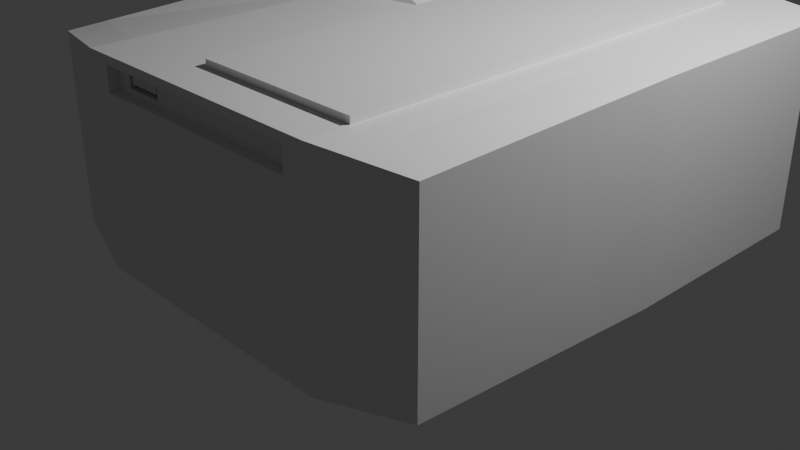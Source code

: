 # Source: projector.blend  (saved by Blender 4.0.36; exported with 4.5.12 LTS)
import bpy
from mathutils import Matrix  # noqa: F401  (used for matrix-valued properties, if any)

bpy.ops.wm.read_factory_settings(use_empty=True)
scene = bpy.context.scene
scene.name = 'Scene'

# ---- collections
col_collection = bpy.data.collections.new('Collection'); scene.collection.children.link(col_collection)

# ---- materials (node trees are filled in below, after node groups)
mat_material = bpy.data.materials.new('Material')
mat_material.alpha_threshold = 0.0
mat_material.use_transparent_shadow = False
mat_material.roughness = 0.5
mat_material.line_color = (0.0, 0.0, 0.0, 1.0)
mat_lens = bpy.data.materials.new('Lens')
mat_lens.use_transparent_shadow = False

# ---- material node trees
mat_material.use_nodes = True; mat_material.node_tree.nodes.clear()
_N = mat_material.node_tree.nodes; _L = mat_material.node_tree.links
n0 = _N.new('ShaderNodeOutputMaterial'); n0.name = 'Material Output'; n0.location = (300, 300)
n1 = _N.new('ShaderNodeBsdfPrincipled'); n1.name = 'Principled BSDF'; n1.location = (10, 300)
n1.inputs[3].default_value = 1.45
_L.new(n1.outputs[0], n0.inputs[0])
n0.is_active_output = True
mat_lens.use_nodes = True; mat_lens.node_tree.nodes.clear()
_N = mat_lens.node_tree.nodes; _L = mat_lens.node_tree.links
n0 = _N.new('ShaderNodeBsdfPrincipled'); n0.name = 'Principled BSDF'; n0.location = (10, 300)
n0.inputs[0].default_value = (0.01134, 0.01835, 0.04642, 1.0)
n0.inputs[3].default_value = 3.55
n1 = _N.new('ShaderNodeOutputMaterial'); n1.name = 'Material Output'; n1.location = (300, 300)
_L.new(n0.outputs[0], n1.inputs[0])
n1.is_active_output = True

# ---- world
world_world = bpy.data.worlds.new('World'); scene.world = world_world
world_world.use_nodes = True; world_world.node_tree.nodes.clear()
_N = world_world.node_tree.nodes; _L = world_world.node_tree.links
n0 = _N.new('ShaderNodeOutputWorld'); n0.name = 'World Output'; n0.location = (300, 300)
n1 = _N.new('ShaderNodeBackground'); n1.name = 'Background'; n1.location = (10, 300)
n1.inputs[0].default_value = (0.05088, 0.05088, 0.05088, 1.0)
_L.new(n1.outputs[0], n0.inputs[0])
n0.is_active_output = True
world_world.color = (0.05088, 0.05088, 0.05088)
world_world.use_sun_shadow = False
world_world.sun_shadow_jitter_overblur = 0.0

# ---- cameras
cam_camera = bpy.data.cameras.new('Camera')
cam_camera.clip_end = 100.0
cam_camera.ortho_scale = 7.314

# ---- lights
light_light = bpy.data.lights.new('Light', 'POINT')
light_light.transmission_factor = 0.0
light_light.use_soft_falloff = False
light_light.energy = 1000.0
light_light.shadow_soft_size = 0.1
light_light.shadow_maximum_resolution = 0.006
light_light.use_absolute_resolution = True

# ---- meshes
me_cube = bpy.data.meshes.new('Cube')
me_cube.from_pydata([(0.9127, 0.9127, 0.999), (0.9127, 0.9127, -0.999), (0.9705, -0.9127, 0.9127), (0.9705, -0.9127, -0.9127), (-0.9127, 0.9127, 0.9127), (-0.9127, 0.9127, -0.9127), (-0.9705, -0.9127, 0.9127), (-0.9705, -0.9127, -0.9127), (-1.0, 0.7964, -1.0), (-1.0, 0.5363, -1.0), (-1.0, 0.2762, -1.0), (-1.0, 0.01613, -1.0), (0.6, 1.0, -1.0), (0.2, 1.0, -1.0), (-0.2, 1.0, -1.0), (-0.6, 1.0, -1.0), (0.9127, 0.9127, 0.5994), (0.9127, 0.9127, 0.1998), (0.9127, 0.9127, -0.1998), (0.9127, 0.9127, -0.5994), (-0.9705, -0.9127, -0.5476), (-0.9705, -0.9127, -0.1825), (-0.9705, -0.9127, 0.1825), (-0.9705, -0.9127, 0.5476), (0.9705, -0.9127, 0.5476), (0.9705, -0.9127, 0.1825), (0.9705, -0.9127, -0.1825), (0.9705, -0.9127, -0.5476), (-0.9127, 0.9127, 0.5476), (-0.9127, 0.9127, 0.1825), (-0.9127, 0.9127, -0.1825), (-0.9127, 0.9127, -0.5476), (0.4997, -1.0, 0.9192), (0.1798, -1.0, 0.9192), (-0.1798, -1.0, 0.9192), (-0.4997, -1.0, 0.9192), (1.0, 0.7964, 1.0), (1.0, 0.5363, 1.0), (1.0, 0.2762, 1.0), (1.0, 0.01613, 1.0), (-0.6, -1.0, -1.0), (-0.2, -1.0, -1.0), (0.2, -1.0, -1.0), (0.6, -1.0, -1.0), (-1.0, 0.06413, 1.0), (-1.0, 0.7484, 1.0), (-0.6, 1.0, 1.0), (-0.2, 1.0, 1.0), (0.2, 1.0, 1.0), (0.6, 1.0, 1.0), (1.0, 0.01613, -1.0), (1.0, 0.2762, -1.0), (1.0, 0.5363, -1.0), (1.0, 0.7964, -1.0), (-0.6, 1.0, -0.6), (-0.2, 1.0, -0.6), (0.2, 1.0, -0.6), (0.6, 1.0, -0.6), (-0.6, 1.0, -0.2), (-0.2, 1.0, -0.2), (0.2, 1.0, -0.2), (0.6, 1.0, -0.2), (-0.6, 1.0, 0.2), (-0.2, 1.0, 0.2), (0.2, 1.0, 0.2), (0.6, 1.0, 0.2), (-0.6, 1.0, 0.6), (-0.2, 1.0, 0.6), (0.2, 1.0, 0.6), (0.6, 1.0, 0.6), (1.0, 0.7964, -0.6), (1.0, 0.5363, -0.6), (1.0, 0.2762, -0.6), (1.0, 0.01613, -0.6), (1.0, 0.7964, -0.2), (1.0, 0.5363, -0.2), (1.0, 0.2762, -0.2), (1.0, 0.01613, -0.2), (1.0, 0.7964, 0.2), (1.0, 0.5363, 0.2), (1.0, 0.2762, 0.2), (1.0, 0.01613, 0.2), (1.0, 0.7964, 0.6), (1.0, 0.5363, 0.6), (1.0, 0.2762, 0.6), (1.0, 0.01613, 0.6), (-0.6, 0.7964, -1.0), (-0.6, 0.5363, -1.0), (-0.6, 0.2762, -1.0), (-0.6, 0.01613, -1.0), (-0.2, 0.7964, -1.0), (-0.2, 0.5363, -1.0), (-0.2, 0.2762, -1.0), (-0.2, 0.01613, -1.0), (0.2, 0.7964, -1.0), (0.2, 0.5363, -1.0), (0.2, 0.2762, -1.0), (0.2, 0.01613, -1.0), (0.6, 0.7964, -1.0), (0.6, 0.5363, -1.0), (0.6, 0.2762, -1.0), (0.6, 0.01613, -1.0), (0.6, -1.0, -0.6), (0.2, -1.0, -0.6), (-0.2, -1.0, -0.6), (-0.6, -1.0, -0.6), (0.6, -1.0, -0.2), (0.2, -1.0, -0.2), (-0.2, -1.0, -0.2), (-0.6, -1.0, -0.2), (0.6, -1.0, 0.2), (0.2, -1.0, 0.2), (-0.2, -1.0, 0.2), (-0.6, -1.0, 0.2), (0.4997, -1.0, 0.6808), (0.1798, -1.0, 0.6808), (-0.1798, -1.0, 0.6808), (-0.4997, -1.0, 0.6808), (0.6, 0.7964, 1.0), (0.6, 0.5363, 1.0), (0.6, 0.2762, 1.0), (0.6, 0.01613, 1.0), (0.2, 0.7964, 1.0), (-0.2, 0.7964, 1.0), (-0.2, 0.5363, 1.0), (-0.2, 0.2762, 1.0), (-0.2, 0.01613, 1.0), (-0.6, 0.858, 1.0), (-0.6, -0.0455, 1.0), (-1.005, 0.1375, -0.438), (-1.0, 0.2762, -0.6209), (-1.0, 0.5363, -0.6209), (-1.005, 0.675, -0.438), (-1.0, 0.1108, 0.6), (-1.0, 0.7017, 0.6), (-1.0, 0.1108, -0.2), (-1.0, 0.7017, -0.2), (-1.0, 0.1108, 0.2), (-1.0, 0.7017, 0.2), (-1.084, 0.153, 0.987), (-1.087, 0.2762, 1.09), (-1.087, 0.5363, 1.09), (-1.084, 0.6595, 0.987), (-1.084, 0.1375, -0.3562), (-1.087, 0.2762, -0.531), (-1.087, 0.5363, -0.531), (-1.084, 0.675, -0.3562), (-1.087, 0.1609, -0.03403), (-1.087, 0.6571, -0.03403), (-1.087, 0.1609, 0.4674), (-1.087, 0.6571, 0.4674), (-1.087, 0.1279, 0.9), (-1.087, 0.2762, 0.9023), (-1.087, 0.5363, 0.9023), (-1.087, 0.6846, 0.9), (-1.087, 0.1108, -0.11), (-1.087, 0.315, -0.424), (-1.087, 0.5031, -0.424), (-1.087, 0.7017, -0.11), (-1.087, 0.1108, 0.29), (-1.087, 0.7017, 0.29), (-1.087, 0.315, 0.8574), (-1.087, 0.5031, 0.8574), (-0.2869, 0.7964, 1.09), (-0.2869, 0.5363, 1.09), (-0.2869, 0.2762, 1.09), (-0.2869, 0.01613, 1.09), (-0.6869, 0.7964, 1.09), (-0.6869, 0.5363, 1.09), (-0.6869, 0.2762, 1.09), (-0.6869, 0.01613, 1.09), (-1.087, 0.2092, -0.3099), (-1.087, 0.6089, -0.3099), (-1.087, 0.2092, 0.7433), (-1.087, 0.6089, 0.7433), (-0.9441, 0.1609, -0.03403), (-0.9877, 0.315, -0.03403), (-0.9877, 0.5031, -0.03403), (-0.9441, 0.6571, -0.03403), (-0.9441, 0.1609, 0.4674), (-0.9877, 0.315, 0.4674), (-0.9877, 0.5031, 0.4674), (-0.9441, 0.6571, 0.4674), (-0.9441, 0.315, -0.424), (-0.9441, 0.5031, -0.424), (-0.9441, 0.315, 0.8574), (-0.9441, 0.5031, 0.8574), (-0.9441, 0.2092, -0.3099), (-0.9441, 0.6089, -0.3099), (-0.9441, 0.2092, 0.7433), (-0.9441, 0.6089, 0.7433), (0.6, -1.0, 1.0), (0.2, -1.0, 1.0), (-0.2, -1.0, 1.0), (-0.6, -1.0, 1.0), (0.6, -1.0, 0.6), (0.2, -1.0, 0.6), (-0.2, -1.0, 0.6), (-0.6, -1.0, 0.6), (0.1798, -0.9625, 0.9192), (0.1798, -0.9625, 0.6808), (-0.2512, -0.9625, 0.8664), (-0.2512, -0.9625, 0.7336), (0.4997, -0.9625, 0.9192), (-0.4283, -0.9625, 0.8664), (0.4997, -0.9625, 0.6808), (-0.4283, -0.9625, 0.7336), (-0.1798, -0.9625, 0.9192), (-0.1798, -0.9625, 0.6808), (-0.4997, -0.9625, 0.9192), (-0.4997, -0.9625, 0.6808), (-0.2653, -0.8968, 0.849), (-0.2653, -0.8968, 0.7728), (-0.4141, -0.8968, 0.849), (-0.4141, -0.8968, 0.7728), (-0.2512, -0.8968, 0.8664), (-0.2512, -0.8968, 0.7336), (-0.4283, -0.8968, 0.8664), (-0.4283, -0.8968, 0.7336), (-0.2653, -0.9583, 0.849), (-0.2653, -0.9583, 0.7728), (-0.4141, -0.9583, 0.849), (-0.4141, -0.9583, 0.7728), (-0.9748, -0.7773, -0.9255), (0.9748, -0.7773, 0.9255), (-0.9748, -0.7703, 0.9255), (0.9748, -0.7773, -0.9255), (0.9748, -0.7773, -0.5553), (0.9748, -0.7773, -0.1851), (0.9748, -0.7773, 0.1851), (0.9748, -0.7773, 0.5553), (-0.6, -0.8519, -1.0), (-0.2, -0.8519, -1.0), (0.2, -0.8519, -1.0), (0.6, -0.8519, -1.0), (-0.9756, -0.7596, -0.5317), (-0.9748, -0.7635, -0.1851), (-0.9748, -0.7635, 0.1851), (-0.9748, -0.7635, 0.5553), (0.6, -0.8519, 1.0), (0.2, -0.8519, 1.0), (-0.2, -0.8519, 1.0), (-0.6, -0.8608, 1.0), (-0.1437, 1.0, -1.0), (-0.1437, -1.0, 1.0), (-0.1437, -1.0, -1.0), (-0.1437, 1.0, 1.0), (-0.1437, 1.0, -0.6), (-0.1437, 1.0, -0.2), (-0.1437, 1.0, 0.2), (-0.1437, 1.0, 0.6), (-0.1437, 0.7964, -1.0), (-0.1437, 0.5363, -1.0), (-0.1437, 0.2762, -1.0), (-0.1437, 0.01613, -1.0), (-0.1437, -1.0, -0.6), (-0.1437, -1.0, -0.2), (-0.1437, -1.0, 0.2), (-0.1437, -1.0, 0.6), (-0.1437, 0.7964, 1.0), (-0.1437, 0.5363, 1.0), (-0.1437, 0.2762, 1.0), (-0.1437, 0.01613, 1.0), (-0.1291, -1.0, 0.9192), (-0.1291, -1.0, 0.6808), (-0.1291, -0.9625, 0.9192), (-0.1291, -0.9625, 0.6808), (-0.1437, -0.8519, 1.0), (-0.1437, -0.8519, -1.0), (0.7442, -0.966, -0.966), (0.7217, 0.966, 0.9996), (0.7217, 0.966, -0.9996), (0.7442, -0.966, 0.966), (0.7217, 0.966, -0.5998), (0.7217, 0.966, -0.1999), (0.7217, 0.966, 0.1999), (0.7217, 0.966, 0.5998), (0.7557, 0.7964, -1.0), (0.7557, 0.5363, -1.0), (0.7557, 0.2762, -1.0), (0.7557, 0.01613, -1.0), (0.7442, -0.966, -0.5796), (0.7442, -0.966, -0.1932), (0.7442, -0.966, 0.1932), (0.7442, -0.966, 0.5796), (0.7557, 0.7964, 1.0), (0.7557, 0.5363, 1.0), (0.7557, 0.2762, 1.0), (0.7557, 0.01613, 1.0), (0.7459, -0.8228, 0.971), (0.7459, -0.8228, -0.971), (0.6, 0.7964, 1.064), (0.6, 0.5363, 1.064), (0.6, 0.2762, 1.064), (0.6, 0.01613, 1.064), (0.2, 0.7964, 1.064), (0.2, 0.5363, 1.064), (0.2, 0.2762, 1.064), (0.2, 0.01613, 1.064), (-0.1437, 0.7964, 1.064), (-0.1437, 0.5363, 1.064), (-0.1437, 0.2762, 1.064), (-0.1437, 0.01613, 1.064), (0.6, -0.8519, 1.064), (0.2, -0.8519, 1.064), (-0.1437, -0.8519, 1.064)], [], [(242, 225, 6, 194), (198, 194, 6, 23), (134, 45, 4, 28), (290, 226, 3, 269), (230, 224, 2, 24), (276, 270, 0, 16), (271, 273, 19, 1), (273, 274, 18, 19), (274, 275, 17, 18), (275, 276, 16, 17), (5, 31, 54, 15), (15, 54, 55, 14), (243, 247, 56, 13), (13, 56, 57, 12), (31, 30, 58, 54), (54, 58, 59, 55), (247, 248, 60, 56), (56, 60, 61, 57), (30, 29, 62, 58), (58, 62, 63, 59), (248, 249, 64, 60), (60, 64, 65, 61), (29, 28, 66, 62), (62, 66, 67, 63), (249, 250, 68, 64), (64, 68, 69, 65), (28, 4, 46, 66), (66, 46, 47, 67), (250, 246, 48, 68), (68, 48, 49, 69), (226, 227, 27, 3), (227, 228, 26, 27), (228, 229, 25, 26), (229, 230, 24, 25), (1, 19, 70, 53), (53, 70, 71, 52), (52, 71, 72, 51), (51, 72, 73, 50), (19, 18, 74, 70), (70, 74, 75, 71), (71, 75, 76, 72), (72, 76, 77, 73), (18, 17, 78, 74), (74, 78, 79, 75), (75, 79, 80, 76), (76, 80, 81, 77), (17, 16, 82, 78), (78, 82, 83, 79), (79, 83, 84, 80), (80, 84, 85, 81), (16, 0, 36, 82), (82, 36, 37, 83), (83, 37, 38, 84), (84, 38, 39, 85), (223, 231, 40, 7), (231, 232, 41, 40), (268, 233, 42, 245), (233, 234, 43, 42), (5, 15, 86, 8), (8, 86, 87, 9), (9, 87, 88, 10), (10, 88, 89, 11), (15, 14, 90, 86), (86, 90, 91, 87), (87, 91, 92, 88), (88, 92, 93, 89), (243, 13, 94, 251), (251, 94, 95, 252), (252, 95, 96, 253), (253, 96, 97, 254), (13, 12, 98, 94), (94, 98, 99, 95), (95, 99, 100, 96), (96, 100, 101, 97), (271, 1, 53, 277), (277, 53, 52, 278), (278, 52, 51, 279), (279, 51, 50, 280), (8, 132, 31, 5), (132, 136, 30, 31), (136, 138, 29, 30), (138, 134, 28, 29), (223, 235, 129, 11), (11, 129, 130, 10), (10, 130, 131, 9), (9, 131, 132, 8), (235, 236, 135, 129), (236, 237, 137, 135), (237, 238, 133, 137), (238, 225, 44, 133), (40, 105, 20, 7), (105, 109, 21, 20), (109, 113, 22, 21), (113, 198, 23, 22), (269, 281, 102, 43), (43, 102, 103, 42), (245, 255, 104, 41), (41, 104, 105, 40), (281, 282, 106, 102), (102, 106, 107, 103), (255, 256, 108, 104), (104, 108, 109, 105), (282, 283, 110, 106), (106, 110, 111, 107), (256, 257, 112, 108), (108, 112, 113, 109), (283, 284, 195, 110), (110, 195, 196, 111), (257, 258, 197, 112), (112, 197, 198, 113), (284, 272, 191, 195), (34, 35, 209, 207), (264, 115, 200, 266), (114, 32, 203, 205), (289, 239, 191, 272), (239, 240, 192, 191), (267, 241, 193, 244), (241, 242, 194, 193), (270, 49, 118, 285), (285, 118, 119, 286), (286, 119, 120, 287), (287, 120, 121, 288), (49, 48, 122, 118), (267, 240, 304, 305), (261, 262, 302, 301), (118, 122, 295, 291), (246, 47, 123, 259), (259, 123, 124, 260), (260, 124, 125, 261), (261, 125, 126, 262), (47, 46, 127, 123), (135, 137, 159, 155), (134, 138, 160, 154), (126, 125, 165, 166), (46, 4, 45, 127), (127, 45, 142, 167), (136, 132, 146, 158), (125, 124, 164, 165), (132, 131, 145, 146), (128, 126, 166, 170), (124, 123, 163, 164), (131, 130, 144, 145), (137, 133, 151, 159), (130, 129, 143, 144), (45, 134, 154, 142), (129, 135, 155, 143), (138, 136, 158, 160), (123, 127, 167, 163), (44, 128, 170, 139), (133, 44, 139, 151), (173, 161, 185, 189), (171, 147, 175, 187), (150, 148, 178, 182), (172, 157, 184, 188), (162, 174, 190, 186), (147, 149, 179, 175), (157, 156, 183, 184), (174, 150, 182, 190), (161, 162, 186, 185), (151, 139, 140, 152), (152, 140, 141, 153), (153, 141, 142, 154), (163, 167, 168, 164), (164, 168, 169, 165), (165, 169, 170, 166), (167, 142, 141, 168), (168, 141, 140, 169), (169, 140, 139, 170), (171, 156, 144, 143), (156, 157, 145, 144), (157, 172, 146, 145), (161, 173, 151, 152), (162, 161, 152, 153), (174, 162, 153, 154), (147, 171, 143, 155), (172, 148, 158, 146), (149, 147, 155, 159), (148, 150, 160, 158), (173, 149, 159, 151), (150, 174, 154, 160), (187, 175, 176, 183), (183, 176, 177, 184), (184, 177, 178, 188), (175, 179, 180, 176), (176, 180, 181, 177), (177, 181, 182, 178), (179, 189, 185, 180), (180, 185, 186, 181), (181, 186, 190, 182), (149, 173, 189, 179), (156, 171, 187, 183), (148, 172, 188, 178), (33, 32, 191, 192), (263, 33, 192, 244), (35, 34, 193, 194), (114, 115, 196, 195), (264, 116, 197, 258), (116, 117, 198, 197), (32, 114, 195, 191), (117, 35, 194, 198), (205, 203, 199, 200), (266, 265, 207, 208), (206, 202, 216, 218), (32, 33, 199, 203), (35, 117, 210, 209), (117, 116, 208, 210), (115, 114, 205, 200), (263, 34, 207, 265), (201, 202, 208, 207), (204, 201, 207, 209), (202, 206, 210, 208), (206, 204, 209, 210), (211, 213, 221, 219), (202, 201, 215, 216), (204, 206, 218, 217), (201, 204, 217, 215), (211, 212, 216, 215), (213, 211, 215, 217), (212, 214, 218, 216), (214, 213, 217, 218), (220, 219, 221, 222), (214, 212, 220, 222), (212, 211, 219, 220), (213, 214, 222, 221), (126, 128, 242, 241), (262, 126, 241, 267), (121, 120, 293, 294), (288, 121, 239, 289), (23, 6, 225, 238), (22, 23, 238, 237), (21, 22, 237, 236), (20, 21, 236, 235), (7, 20, 235, 223), (97, 101, 234, 233), (254, 97, 233, 268), (89, 93, 232, 231), (11, 89, 231, 223), (81, 85, 230, 229), (77, 81, 229, 228), (73, 77, 228, 227), (50, 73, 227, 226), (85, 39, 224, 230), (280, 50, 226, 290), (128, 44, 225, 242), (93, 254, 268, 232), (259, 260, 300, 299), (33, 263, 265, 199), (200, 199, 265, 266), (115, 264, 258, 196), (34, 263, 244, 193), (120, 119, 292, 293), (239, 121, 294, 303), (262, 267, 305, 302), (48, 246, 259, 122), (240, 267, 244, 192), (116, 264, 266, 208), (111, 196, 258, 257), (107, 111, 257, 256), (103, 107, 256, 255), (42, 103, 255, 245), (92, 253, 254, 93), (91, 252, 253, 92), (90, 251, 252, 91), (14, 243, 251, 90), (232, 268, 245, 41), (67, 47, 246, 250), (63, 67, 250, 249), (59, 63, 249, 248), (55, 59, 248, 247), (14, 55, 247, 243), (101, 280, 290, 234), (39, 288, 289, 224), (38, 287, 288, 39), (37, 286, 287, 38), (36, 285, 286, 37), (0, 270, 285, 36), (224, 289, 272, 2), (24, 2, 272, 284), (25, 24, 284, 283), (26, 25, 283, 282), (27, 26, 282, 281), (3, 27, 281, 269), (100, 279, 280, 101), (99, 278, 279, 100), (98, 277, 278, 99), (12, 271, 277, 98), (65, 69, 276, 275), (61, 65, 275, 274), (57, 61, 274, 273), (12, 57, 273, 271), (69, 49, 270, 276), (234, 290, 269, 43), (291, 295, 296, 292), (292, 296, 297, 293), (293, 297, 298, 294), (294, 298, 304, 303), (298, 302, 305, 304), (297, 301, 302, 298), (296, 300, 301, 297), (295, 299, 300, 296), (122, 259, 299, 295), (119, 118, 291, 292), (260, 261, 301, 300), (240, 239, 303, 304)])
me_cube.polygons.foreach_set('material_index', [0, 0, 0, 0, 0, 0, 0, 0, 0, 0, 0, 0, 0, 0, 0, 0, 0, 0, 0, 0, 0, 0, 0, 0, 0, 0, 0, 0, 0, 0, 0, 0, 0, 0, 0, 0, 0, 0, 0, 0, 0, 0, 0, 0, 0, 0, 0, 0, 0, 0, 0, 0, 0, 0, 0, 0, 0, 0, 0, 0, 0, 0, 0, 0, 0, 0, 0, 0, 0, 0, 0, 0, 0, 0, 0, 0, 0, 0, 0, 0, 0, 0, 0, 0, 0, 0, 0, 0, 0, 0, 0, 0, 0, 0, 0, 0, 0, 0, 0, 0, 0, 0, 0, 0, 0, 0, 0, 0, 0, 0, 0, 0, 0, 0, 0, 0, 0, 0, 0, 0, 0, 0, 0, 0, 0, 0, 0, 0, 0, 0, 0, 0, 0, 0, 0, 0, 0, 0, 0, 0, 0, 0, 0, 0, 0, 0, 0, 0, 0, 0, 0, 0, 0, 0, 0, 0, 0, 0, 0, 0, 0, 0, 0, 0, 0, 0, 0, 0, 0, 0, 0, 0, 0, 0, 0, 0, 0, 0, 0, 0, 1, 1, 1, 1, 1, 1, 1, 1, 1, 0, 0, 0, 0, 0, 0, 0, 0, 0, 0, 0, 0, 0, 0, 0, 0, 0, 0, 0, 0, 0, 0, 0, 0, 0, 0, 0, 0, 0, 0, 0, 0, 0, 0, 0, 0, 0, 0, 0, 0, 0, 0, 0, 0, 0, 0, 0, 0, 0, 0, 0, 0, 0, 0, 0, 0, 0, 0, 0, 0, 0, 0, 0, 0, 0, 0, 0, 0, 0, 0, 0, 0, 0, 0, 0, 0, 0, 0, 0, 0, 0, 0, 0, 0, 0, 0, 0, 0, 0, 0, 0, 0, 0, 0, 0, 0, 0, 0, 0, 0, 0, 0, 0, 0, 0, 0, 0, 0, 0, 0, 0, 0, 0, 0, 0])
_uv = me_cube.uv_layers.new(name='UVMap')
_uv.uv.foreach_set('vector', [0.825, 0.7427, 0.875, 0.7427, 0.875, 0.75, 0.825, 0.75, 0.575, 0.95, 0.625, 0.95, 0.625, 1.0, 0.575, 1.0, 0.575, 0.2, 0.625, 0.2, 0.625, 0.25, 0.575, 0.25, 0.3445, 0.7427, 0.375, 0.7427, 0.375, 0.75, 0.3445, 0.75, 0.575, 0.7427, 0.625, 0.7427, 0.625, 0.75, 0.575, 0.75, 0.575, 0.4695, 0.625, 0.4695, 0.625, 0.5, 0.575, 0.5, 0.375, 0.4695, 0.425, 0.4695, 0.425, 0.5, 0.375, 0.5, 0.425, 0.4695, 0.475, 0.4695, 0.475, 0.5, 0.425, 0.5, 0.475, 0.4695, 0.525, 0.4695, 0.525, 0.5, 0.475, 0.5, 0.525, 0.4695, 0.575, 0.4695, 0.575, 0.5, 0.525, 0.5, 0.375, 0.25, 0.425, 0.25, 0.425, 0.3, 0.375, 0.3, 0.375, 0.3, 0.425, 0.3, 0.425, 0.35, 0.375, 0.35, 0.375, 0.357, 0.425, 0.357, 0.425, 0.4, 0.375, 0.4, 0.375, 0.4, 0.425, 0.4, 0.425, 0.45, 0.375, 0.45, 0.425, 0.25, 0.475, 0.25, 0.475, 0.3, 0.425, 0.3, 0.425, 0.3, 0.475, 0.3, 0.475, 0.35, 0.425, 0.35, 0.425, 0.357, 0.475, 0.357, 0.475, 0.4, 0.425, 0.4, 0.425, 0.4, 0.475, 0.4, 0.475, 0.45, 0.425, 0.45, 0.475, 0.25, 0.525, 0.25, 0.525, 0.3, 0.475, 0.3, 0.475, 0.3, 0.525, 0.3, 0.525, 0.35, 0.475, 0.35, 0.475, 0.357, 0.525, 0.357, 0.525, 0.4, 0.475, 0.4, 0.475, 0.4, 0.525, 0.4, 0.525, 0.45, 0.475, 0.45, 0.525, 0.25, 0.575, 0.25, 0.575, 0.3, 0.525, 0.3, 0.525, 0.3, 0.575, 0.3, 0.575, 0.35, 0.525, 0.35, 0.525, 0.357, 0.575, 0.357, 0.575, 0.4, 0.525, 0.4, 0.525, 0.4, 0.575, 0.4, 0.575, 0.45, 0.525, 0.45, 0.575, 0.25, 0.625, 0.25, 0.625, 0.3, 0.575, 0.3, 0.575, 0.3, 0.625, 0.3, 0.625, 0.35, 0.575, 0.35, 0.575, 0.357, 0.625, 0.357, 0.625, 0.4, 0.575, 0.4, 0.575, 0.4, 0.625, 0.4, 0.625, 0.45, 0.575, 0.45, 0.375, 0.7427, 0.425, 0.7427, 0.425, 0.75, 0.375, 0.75, 0.425, 0.7427, 0.475, 0.7427, 0.475, 0.75, 0.425, 0.75, 0.475, 0.7427, 0.525, 0.7427, 0.525, 0.75, 0.475, 0.75, 0.525, 0.7427, 0.575, 0.7427, 0.575, 0.75, 0.525, 0.75, 0.375, 0.5, 0.425, 0.5, 0.425, 0.55, 0.375, 0.55, 0.375, 0.55, 0.425, 0.55, 0.425, 0.6, 0.375, 0.6, 0.375, 0.6, 0.425, 0.6, 0.425, 0.65, 0.375, 0.65, 0.375, 0.65, 0.425, 0.65, 0.425, 0.7, 0.375, 0.7, 0.425, 0.5, 0.475, 0.5, 0.475, 0.55, 0.425, 0.55, 0.425, 0.55, 0.475, 0.55, 0.475, 0.6, 0.425, 0.6, 0.425, 0.6, 0.475, 0.6, 0.475, 0.65, 0.425, 0.65, 0.425, 0.65, 0.475, 0.65, 0.475, 0.7, 0.425, 0.7, 0.475, 0.5, 0.525, 0.5, 0.525, 0.55, 0.475, 0.55, 0.475, 0.55, 0.525, 0.55, 0.525, 0.6, 0.475, 0.6, 0.475, 0.6, 0.525, 0.6, 0.525, 0.65, 0.475, 0.65, 0.475, 0.65, 0.525, 0.65, 0.525, 0.7, 0.475, 0.7, 0.525, 0.5, 0.575, 0.5, 0.575, 0.55, 0.525, 0.55, 0.525, 0.55, 0.575, 0.55, 0.575, 0.6, 0.525, 0.6, 0.525, 0.6, 0.575, 0.6, 0.575, 0.65, 0.525, 0.65, 0.525, 0.65, 0.575, 0.65, 0.575, 0.7, 0.525, 0.7, 0.575, 0.5, 0.625, 0.5, 0.625, 0.55, 0.575, 0.55, 0.575, 0.55, 0.625, 0.55, 0.625, 0.6, 0.575, 0.6, 0.575, 0.6, 0.625, 0.6, 0.625, 0.65, 0.575, 0.65, 0.575, 0.65, 0.625, 0.65, 0.625, 0.7, 0.575, 0.7, 0.125, 0.7427, 0.175, 0.7427, 0.175, 0.75, 0.125, 0.75, 0.175, 0.7427, 0.225, 0.7427, 0.225, 0.75, 0.175, 0.75, 0.232, 0.7427, 0.275, 0.7427, 0.275, 0.75, 0.232, 0.75, 0.275, 0.7427, 0.325, 0.7427, 0.325, 0.75, 0.275, 0.75, 0.125, 0.5, 0.175, 0.5, 0.175, 0.55, 0.125, 0.55, 0.125, 0.55, 0.175, 0.55, 0.175, 0.6, 0.125, 0.6, 0.125, 0.6, 0.175, 0.6, 0.175, 0.65, 0.125, 0.65, 0.125, 0.65, 0.175, 0.65, 0.175, 0.7, 0.125, 0.7, 0.175, 0.5, 0.225, 0.5, 0.225, 0.55, 0.175, 0.55, 0.175, 0.55, 0.225, 0.55, 0.225, 0.6, 0.175, 0.6, 0.175, 0.6, 0.225, 0.6, 0.225, 0.65, 0.175, 0.65, 0.175, 0.65, 0.225, 0.65, 0.225, 0.7, 0.175, 0.7, 0.232, 0.5, 0.275, 0.5, 0.275, 0.55, 0.232, 0.55, 0.232, 0.55, 0.275, 0.55, 0.275, 0.6, 0.232, 0.6, 0.232, 0.6, 0.275, 0.6, 0.275, 0.65, 0.232, 0.65, 0.232, 0.65, 0.275, 0.65, 0.275, 0.7, 0.232, 0.7, 0.275, 0.5, 0.325, 0.5, 0.325, 0.55, 0.275, 0.55, 0.275, 0.55, 0.325, 0.55, 0.325, 0.6, 0.275, 0.6, 0.275, 0.6, 0.325, 0.6, 0.325, 0.65, 0.275, 0.65, 0.275, 0.65, 0.325, 0.65, 0.325, 0.7, 0.275, 0.7, 0.3445, 0.5, 0.375, 0.5, 0.375, 0.55, 0.3445, 0.55, 0.3445, 0.55, 0.375, 0.55, 0.375, 0.6, 0.3445, 0.6, 0.3445, 0.6, 0.375, 0.6, 0.375, 0.65, 0.3445, 0.65, 0.3445, 0.65, 0.375, 0.65, 0.375, 0.7, 0.3445, 0.7, 0.375, 0.2, 0.425, 0.2, 0.425, 0.25, 0.375, 0.25, 0.425, 0.2, 0.475, 0.2, 0.475, 0.25, 0.425, 0.25, 0.475, 0.2, 0.525, 0.2, 0.525, 0.25, 0.475, 0.25, 0.525, 0.2, 0.575, 0.2, 0.575, 0.25, 0.525, 0.25, 0.375, 0.007289, 0.425, 0.007289, 0.425, 0.05, 0.375, 0.05, 0.375, 0.05, 0.425, 0.05, 0.425, 0.1, 0.375, 0.1, 0.375, 0.1, 0.425, 0.1, 0.425, 0.15, 0.375, 0.15, 0.375, 0.15, 0.425, 0.15, 0.425, 0.2, 0.375, 0.2, 0.425, 0.007289, 0.475, 0.007289, 0.475, 0.05, 0.425, 0.05, 0.475, 0.007289, 0.525, 0.007289, 0.525, 0.05, 0.475, 0.05, 0.525, 0.007289, 0.575, 0.007289, 0.575, 0.05, 0.525, 0.05, 0.575, 0.007289, 0.625, 0.007289, 0.625, 0.05, 0.575, 0.05, 0.375, 0.95, 0.425, 0.95, 0.425, 1.0, 0.375, 1.0, 0.425, 0.95, 0.475, 0.95, 0.475, 1.0, 0.425, 1.0, 0.475, 0.95, 0.525, 0.95, 0.525, 1.0, 0.475, 1.0, 0.525, 0.95, 0.575, 0.95, 0.575, 1.0, 0.525, 1.0, 0.375, 0.7805, 0.425, 0.7805, 0.425, 0.8, 0.375, 0.8, 0.375, 0.8, 0.425, 0.8, 0.425, 0.85, 0.375, 0.85, 0.375, 0.893, 0.425, 0.893, 0.425, 0.9, 0.375, 0.9, 0.375, 0.9, 0.425, 0.9, 0.425, 0.95, 0.375, 0.95, 0.425, 0.7805, 0.475, 0.7805, 0.475, 0.8, 0.425, 0.8, 0.425, 0.8, 0.475, 0.8, 0.475, 0.85, 0.425, 0.85, 0.425, 0.893, 0.475, 0.893, 0.475, 0.9, 0.425, 0.9, 0.425, 0.9, 0.475, 0.9, 0.475, 0.95, 0.425, 0.95, 0.475, 0.7805, 0.525, 0.7805, 0.525, 0.8, 0.475, 0.8, 0.475, 0.8, 0.525, 0.8, 0.525, 0.85, 0.475, 0.85, 0.475, 0.893, 0.525, 0.893, 0.525, 0.9, 0.475, 0.9, 0.475, 0.9, 0.525, 0.9, 0.525, 0.95, 0.475, 0.95, 0.525, 0.7805, 0.575, 0.7805, 0.575, 0.8, 0.525, 0.8, 0.525, 0.8, 0.575, 0.8, 0.575, 0.85, 0.525, 0.85, 0.525, 0.893, 0.575, 0.893, 0.575, 0.9, 0.525, 0.9, 0.525, 0.9, 0.575, 0.9, 0.575, 0.95, 0.525, 0.95, 0.575, 0.7805, 0.625, 0.7805, 0.625, 0.8, 0.575, 0.8, 0.6195, 0.9, 0.6195, 0.9445, 0.6195, 0.9445, 0.6195, 0.9, 0.5805, 0.893, 0.5805, 0.85, 0.5805, 0.85, 0.5805, 0.893, 0.5805, 0.8055, 0.6195, 0.8055, 0.6195, 0.8055, 0.5805, 0.8055, 0.6555, 0.7427, 0.675, 0.7427, 0.675, 0.75, 0.6555, 0.75, 0.675, 0.7427, 0.725, 0.7427, 0.725, 0.75, 0.675, 0.75, 0.768, 0.7427, 0.775, 0.7427, 0.775, 0.75, 0.768, 0.75, 0.775, 0.7427, 0.825, 0.7427, 0.825, 0.75, 0.775, 0.75, 0.6555, 0.5, 0.675, 0.5, 0.675, 0.55, 0.6555, 0.55, 0.6555, 0.55, 0.675, 0.55, 0.675, 0.6, 0.6555, 0.6, 0.6555, 0.6, 0.675, 0.6, 0.675, 0.65, 0.6555, 0.65, 0.6555, 0.65, 0.675, 0.65, 0.675, 0.7, 0.6555, 0.7, 0.675, 0.5, 0.725, 0.5, 0.725, 0.55, 0.675, 0.55, 0.768, 0.7427, 0.725, 0.7427, 0.725, 0.7427, 0.768, 0.7427, 0.768, 0.65, 0.768, 0.7, 0.768, 0.7, 0.768, 0.65, 0.675, 0.55, 0.725, 0.55, 0.725, 0.55, 0.675, 0.55, 0.768, 0.5, 0.775, 0.5, 0.775, 0.55, 0.768, 0.55, 0.768, 0.55, 0.775, 0.55, 0.775, 0.6, 0.768, 0.6, 0.768, 0.6, 0.775, 0.6, 0.775, 0.65, 0.768, 0.65, 0.768, 0.65, 0.775, 0.65, 0.775, 0.7, 0.768, 0.7, 0.775, 0.5, 0.825, 0.5, 0.825, 0.55, 0.775, 0.55, 0.475, 0.05, 0.525, 0.05, 0.525, 0.05, 0.475, 0.05, 0.575, 0.2, 0.525, 0.2, 0.525, 0.2, 0.575, 0.2, 0.775, 0.7, 0.775, 0.65, 0.775, 0.65, 0.775, 0.7, 0.825, 0.5, 0.875, 0.5, 0.875, 0.55, 0.825, 0.55, 0.825, 0.55, 0.875, 0.55, 0.875, 0.55, 0.825, 0.55, 0.475, 0.2, 0.425, 0.2, 0.425, 0.2, 0.475, 0.2, 0.775, 0.65, 0.775, 0.6, 0.775, 0.6, 0.775, 0.65, 0.425, 0.2, 0.425, 0.15, 0.425, 0.15, 0.425, 0.2, 0.825, 0.7, 0.775, 0.7, 0.775, 0.7, 0.825, 0.7, 0.775, 0.6, 0.775, 0.55, 0.775, 0.55, 0.775, 0.6, 0.425, 0.15, 0.425, 0.1, 0.425, 0.1, 0.425, 0.15, 0.525, 0.05, 0.575, 0.05, 0.575, 0.05, 0.525, 0.05, 0.425, 0.1, 0.425, 0.05, 0.425, 0.05, 0.425, 0.1, 0.625, 0.2, 0.575, 0.2, 0.575, 0.2, 0.625, 0.2, 0.425, 0.05, 0.475, 0.05, 0.475, 0.05, 0.425, 0.05, 0.525, 0.2, 0.475, 0.2, 0.475, 0.2, 0.525, 0.2, 0.775, 0.55, 0.825, 0.55, 0.825, 0.55, 0.775, 0.55, 0.875, 0.7, 0.825, 0.7, 0.825, 0.7, 0.875, 0.7, 0.575, 0.05, 0.625, 0.05, 0.625, 0.05, 0.575, 0.05, 0.5639, 0.0671, 0.5639, 0.1, 0.5639, 0.1, 0.5639, 0.0671, 0.4361, 0.0671, 0.475, 0.0671, 0.475, 0.0671, 0.4361, 0.0671, 0.525, 0.1829, 0.475, 0.1829, 0.475, 0.1829, 0.525, 0.1829, 0.4361, 0.1829, 0.4361, 0.15, 0.4361, 0.15, 0.4361, 0.1829, 0.5639, 0.15, 0.5639, 0.1829, 0.5639, 0.1829, 0.5639, 0.15, 0.475, 0.0671, 0.525, 0.0671, 0.525, 0.0671, 0.475, 0.0671, 0.4361, 0.15, 0.4361, 0.1, 0.4361, 0.1, 0.4361, 0.15, 0.5639, 0.1829, 0.525, 0.1829, 0.525, 0.1829, 0.5639, 0.1829, 0.5639, 0.1, 0.5639, 0.15, 0.5639, 0.15, 0.5639, 0.1, 0.575, 0.05, 0.625, 0.05, 0.625, 0.1, 0.575, 0.1, 0.575, 0.1, 0.625, 0.1, 0.625, 0.15, 0.575, 0.15, 0.575, 0.15, 0.625, 0.15, 0.625, 0.2, 0.575, 0.2, 0.775, 0.55, 0.825, 0.55, 0.825, 0.6, 0.775, 0.6, 0.775, 0.6, 0.825, 0.6, 0.825, 0.65, 0.775, 0.65, 0.775, 0.65, 0.825, 0.65, 0.825, 0.7, 0.775, 0.7, 0.825, 0.55, 0.875, 0.55, 0.875, 0.6, 0.825, 0.6, 0.825, 0.6, 0.875, 0.6, 0.875, 0.65, 0.825, 0.65, 0.825, 0.65, 0.875, 0.65, 0.875, 0.7, 0.825, 0.7, 0.4361, 0.0671, 0.4361, 0.1, 0.425, 0.1, 0.425, 0.05, 0.4361, 0.1, 0.4361, 0.15, 0.425, 0.15, 0.425, 0.1, 0.4361, 0.15, 0.4361, 0.1829, 0.425, 0.2, 0.425, 0.15, 0.5639, 0.1, 0.5639, 0.0671, 0.575, 0.05, 0.575, 0.1, 0.5639, 0.15, 0.5639, 0.1, 0.575, 0.1, 0.575, 0.15, 0.5639, 0.1829, 0.5639, 0.15, 0.575, 0.15, 0.575, 0.2, 0.475, 0.0671, 0.4361, 0.0671, 0.425, 0.05, 0.475, 0.05, 0.4361, 0.1829, 0.475, 0.1829, 0.475, 0.2, 0.425, 0.2, 0.525, 0.0671, 0.475, 0.0671, 0.475, 0.05, 0.525, 0.05, 0.475, 0.1829, 0.525, 0.1829, 0.525, 0.2, 0.475, 0.2, 0.5639, 0.0671, 0.525, 0.0671, 0.525, 0.05, 0.575, 0.05, 0.525, 0.1829, 0.5639, 0.1829, 0.575, 0.2, 0.525, 0.2, 0.4361, 0.0671, 0.475, 0.0671, 0.475, 0.1, 0.4361, 0.1, 0.4361, 0.1, 0.475, 0.1, 0.475, 0.15, 0.4361, 0.15, 0.4361, 0.15, 0.475, 0.15, 0.475, 0.1829, 0.4361, 0.1829, 0.475, 0.0671, 0.525, 0.0671, 0.525, 0.1, 0.475, 0.1, 0.475, 0.1, 0.525, 0.1, 0.525, 0.15, 0.475, 0.15, 0.475, 0.15, 0.525, 0.15, 0.525, 0.1829, 0.475, 0.1829, 0.525, 0.0671, 0.5639, 0.0671, 0.5639, 0.1, 0.525, 0.1, 0.525, 0.1, 0.5639, 0.1, 0.5639, 0.15, 0.525, 0.15, 0.525, 0.15, 0.5639, 0.15, 0.5639, 0.1829, 0.525, 0.1829, 0.525, 0.0671, 0.5639, 0.0671, 0.5639, 0.0671, 0.525, 0.0671, 0.4361, 0.1, 0.4361, 0.0671, 0.4361, 0.0671, 0.4361, 0.1, 0.475, 0.1829, 0.4361, 0.1829, 0.4361, 0.1829, 0.475, 0.1829, 0.6195, 0.85, 0.6195, 0.8055, 0.625, 0.8, 0.625, 0.85, 0.6195, 0.893, 0.6195, 0.85, 0.625, 0.85, 0.625, 0.893, 0.6195, 0.9445, 0.6195, 0.9, 0.625, 0.9, 0.625, 0.95, 0.5805, 0.8055, 0.5805, 0.85, 0.575, 0.85, 0.575, 0.8, 0.5805, 0.893, 0.5805, 0.9, 0.575, 0.9, 0.575, 0.893, 0.5805, 0.9, 0.5805, 0.9445, 0.575, 0.95, 0.575, 0.9, 0.6195, 0.8055, 0.5805, 0.8055, 0.575, 0.8, 0.625, 0.8, 0.5805, 0.9445, 0.6195, 0.9445, 0.625, 0.95, 0.575, 0.95, 0.5805, 0.8055, 0.6195, 0.8055, 0.6195, 0.85, 0.5805, 0.85, 0.5805, 0.893, 0.6195, 0.893, 0.6195, 0.9, 0.5805, 0.9, 0.5891, 0.9371, 0.5891, 0.9073, 0.5891, 0.9073, 0.5891, 0.9371, 0.6195, 0.8055, 0.6195, 0.85, 0.6195, 0.85, 0.6195, 0.8055, 0.6195, 0.9445, 0.5805, 0.9445, 0.5805, 0.9445, 0.6195, 0.9445, 0.5805, 0.9445, 0.5805, 0.9, 0.5805, 0.9, 0.5805, 0.9445, 0.5805, 0.85, 0.5805, 0.8055, 0.5805, 0.8055, 0.5805, 0.85, 0.6195, 0.893, 0.6195, 0.9, 0.6195, 0.9, 0.6195, 0.893, 0.6109, 0.9073, 0.5891, 0.9073, 0.5805, 0.9, 0.6195, 0.9, 0.6109, 0.9371, 0.6109, 0.9073, 0.6195, 0.9, 0.6195, 0.9445, 0.5891, 0.9073, 0.5891, 0.9371, 0.5805, 0.9445, 0.5805, 0.9, 0.5891, 0.9371, 0.6109, 0.9371, 0.6195, 0.9445, 0.5805, 0.9445, 0.6084, 0.9099, 0.6084, 0.9346, 0.6084, 0.9346, 0.6084, 0.9099, 0.5891, 0.9073, 0.6109, 0.9073, 0.6109, 0.9073, 0.5891, 0.9073, 0.6109, 0.9371, 0.5891, 0.9371, 0.5891, 0.9371, 0.6109, 0.9371, 0.6109, 0.9073, 0.6109, 0.9371, 0.6109, 0.9371, 0.6109, 0.9073, 0.6084, 0.9099, 0.5916, 0.9099, 0.5891, 0.9073, 0.6109, 0.9073, 0.6084, 0.9346, 0.6084, 0.9099, 0.6109, 0.9073, 0.6109, 0.9371, 0.5916, 0.9099, 0.5916, 0.9346, 0.5891, 0.9371, 0.5891, 0.9073, 0.5916, 0.9346, 0.6084, 0.9346, 0.6109, 0.9371, 0.5891, 0.9371, 0.5916, 0.9099, 0.6084, 0.9099, 0.6084, 0.9346, 0.5916, 0.9346, 0.5916, 0.9346, 0.5916, 0.9099, 0.5916, 0.9099, 0.5916, 0.9346, 0.5916, 0.9099, 0.6084, 0.9099, 0.6084, 0.9099, 0.5916, 0.9099, 0.6084, 0.9346, 0.5916, 0.9346, 0.5916, 0.9346, 0.6084, 0.9346, 0.775, 0.7, 0.825, 0.7, 0.825, 0.7427, 0.775, 0.7427, 0.768, 0.7, 0.775, 0.7, 0.775, 0.7427, 0.768, 0.7427, 0.675, 0.7, 0.675, 0.65, 0.675, 0.65, 0.675, 0.7, 0.6555, 0.7, 0.675, 0.7, 0.675, 0.7427, 0.6555, 0.7427, 0.575, 0.0, 0.625, 0.0, 0.625, 0.007289, 0.575, 0.007289, 0.525, 0.0, 0.575, 0.0, 0.575, 0.007289, 0.525, 0.007289, 0.475, 0.0, 0.525, 0.0, 0.525, 0.007289, 0.475, 0.007289, 0.425, 0.0, 0.475, 0.0, 0.475, 0.007289, 0.425, 0.007289, 0.375, 0.0, 0.425, 0.0, 0.425, 0.007289, 0.375, 0.007289, 0.275, 0.7, 0.325, 0.7, 0.325, 0.7427, 0.275, 0.7427, 0.232, 0.7, 0.275, 0.7, 0.275, 0.7427, 0.232, 0.7427, 0.175, 0.7, 0.225, 0.7, 0.225, 0.7427, 0.175, 0.7427, 0.125, 0.7, 0.175, 0.7, 0.175, 0.7427, 0.125, 0.7427, 0.525, 0.7, 0.575, 0.7, 0.575, 0.7427, 0.525, 0.7427, 0.475, 0.7, 0.525, 0.7, 0.525, 0.7427, 0.475, 0.7427, 0.425, 0.7, 0.475, 0.7, 0.475, 0.7427, 0.425, 0.7427, 0.375, 0.7, 0.425, 0.7, 0.425, 0.7427, 0.375, 0.7427, 0.575, 0.7, 0.625, 0.7, 0.625, 0.7427, 0.575, 0.7427, 0.3445, 0.7, 0.375, 0.7, 0.375, 0.7427, 0.3445, 0.7427, 0.825, 0.7, 0.875, 0.7, 0.875, 0.7427, 0.825, 0.7427, 0.225, 0.7, 0.232, 0.7, 0.232, 0.7427, 0.225, 0.7427, 0.768, 0.55, 0.768, 0.6, 0.768, 0.6, 0.768, 0.55, 0.6195, 0.85, 0.6195, 0.893, 0.6195, 0.893, 0.6195, 0.85, 0.5805, 0.85, 0.6195, 0.85, 0.6195, 0.893, 0.5805, 0.893, 0.5805, 0.85, 0.5805, 0.893, 0.575, 0.893, 0.575, 0.85, 0.6195, 0.9, 0.6195, 0.893, 0.625, 0.893, 0.625, 0.9, 0.675, 0.65, 0.675, 0.6, 0.675, 0.6, 0.675, 0.65, 0.675, 0.7427, 0.675, 0.7, 0.675, 0.7, 0.675, 0.7427, 0.768, 0.7, 0.768, 0.7427, 0.768, 0.7427, 0.768, 0.7, 0.725, 0.5, 0.768, 0.5, 0.768, 0.55, 0.725, 0.55, 0.725, 0.7427, 0.768, 0.7427, 0.768, 0.75, 0.725, 0.75, 0.5805, 0.9, 0.5805, 0.893, 0.5805, 0.893, 0.5805, 0.9, 0.525, 0.85, 0.575, 0.85, 0.575, 0.893, 0.525, 0.893, 0.475, 0.85, 0.525, 0.85, 0.525, 0.893, 0.475, 0.893, 0.425, 0.85, 0.475, 0.85, 0.475, 0.893, 0.425, 0.893, 0.375, 0.85, 0.425, 0.85, 0.425, 0.893, 0.375, 0.893, 0.225, 0.65, 0.232, 0.65, 0.232, 0.7, 0.225, 0.7, 0.225, 0.6, 0.232, 0.6, 0.232, 0.65, 0.225, 0.65, 0.225, 0.55, 0.232, 0.55, 0.232, 0.6, 0.225, 0.6, 0.225, 0.5, 0.232, 0.5, 0.232, 0.55, 0.225, 0.55, 0.225, 0.7427, 0.232, 0.7427, 0.232, 0.75, 0.225, 0.75, 0.575, 0.35, 0.625, 0.35, 0.625, 0.357, 0.575, 0.357, 0.525, 0.35, 0.575, 0.35, 0.575, 0.357, 0.525, 0.357, 0.475, 0.35, 0.525, 0.35, 0.525, 0.357, 0.475, 0.357, 0.425, 0.35, 0.475, 0.35, 0.475, 0.357, 0.425, 0.357, 0.375, 0.35, 0.425, 0.35, 0.425, 0.357, 0.375, 0.357, 0.325, 0.7, 0.3445, 0.7, 0.3445, 0.7427, 0.325, 0.7427, 0.625, 0.7, 0.6555, 0.7, 0.6555, 0.7427, 0.625, 0.7427, 0.625, 0.65, 0.6555, 0.65, 0.6555, 0.7, 0.625, 0.7, 0.625, 0.6, 0.6555, 0.6, 0.6555, 0.65, 0.625, 0.65, 0.625, 0.55, 0.6555, 0.55, 0.6555, 0.6, 0.625, 0.6, 0.625, 0.5, 0.6555, 0.5, 0.6555, 0.55, 0.625, 0.55, 0.625, 0.7427, 0.6555, 0.7427, 0.6555, 0.75, 0.625, 0.75, 0.575, 0.75, 0.625, 0.75, 0.625, 0.7805, 0.575, 0.7805, 0.525, 0.75, 0.575, 0.75, 0.575, 0.7805, 0.525, 0.7805, 0.475, 0.75, 0.525, 0.75, 0.525, 0.7805, 0.475, 0.7805, 0.425, 0.75, 0.475, 0.75, 0.475, 0.7805, 0.425, 0.7805, 0.375, 0.75, 0.425, 0.75, 0.425, 0.7805, 0.375, 0.7805, 0.325, 0.65, 0.3445, 0.65, 0.3445, 0.7, 0.325, 0.7, 0.325, 0.6, 0.3445, 0.6, 0.3445, 0.65, 0.325, 0.65, 0.325, 0.55, 0.3445, 0.55, 0.3445, 0.6, 0.325, 0.6, 0.325, 0.5, 0.3445, 0.5, 0.3445, 0.55, 0.325, 0.55, 0.525, 0.45, 0.575, 0.45, 0.575, 0.4695, 0.525, 0.4695, 0.475, 0.45, 0.525, 0.45, 0.525, 0.4695, 0.475, 0.4695, 0.425, 0.45, 0.475, 0.45, 0.475, 0.4695, 0.425, 0.4695, 0.375, 0.45, 0.425, 0.45, 0.425, 0.4695, 0.375, 0.4695, 0.575, 0.45, 0.625, 0.45, 0.625, 0.4695, 0.575, 0.4695, 0.325, 0.7427, 0.3445, 0.7427, 0.3445, 0.75, 0.325, 0.75, 0.675, 0.55, 0.725, 0.55, 0.725, 0.6, 0.675, 0.6, 0.675, 0.6, 0.725, 0.6, 0.725, 0.65, 0.675, 0.65, 0.675, 0.65, 0.725, 0.65, 0.725, 0.7, 0.675, 0.7, 0.675, 0.7, 0.725, 0.7, 0.725, 0.7427, 0.675, 0.7427, 0.725, 0.7, 0.768, 0.7, 0.768, 0.7427, 0.725, 0.7427, 0.725, 0.65, 0.768, 0.65, 0.768, 0.7, 0.725, 0.7, 0.725, 0.6, 0.768, 0.6, 0.768, 0.65, 0.725, 0.65, 0.725, 0.55, 0.768, 0.55, 0.768, 0.6, 0.725, 0.6, 0.725, 0.55, 0.768, 0.55, 0.768, 0.55, 0.725, 0.55, 0.675, 0.6, 0.675, 0.55, 0.675, 0.55, 0.675, 0.6, 0.768, 0.6, 0.768, 0.65, 0.768, 0.65, 0.768, 0.6, 0.725, 0.7427, 0.675, 0.7427, 0.675, 0.7427, 0.725, 0.7427])
me_cube.materials.append(mat_material)
me_cube.materials.append(mat_lens)
me_cube.use_mirror_vertex_groups = False
me_cube.update()

# ---- objects
ob_projector = bpy.data.objects.new('Projector', me_cube)
ob_light = bpy.data.objects.new('Light', light_light)
ob_camera = bpy.data.objects.new('Camera', cam_camera)

# ---- transforms, parenting, visibility, modifiers, constraints
ob_projector.location = (0.6648, 0.0, 1.212)
ob_projector.scale = (2.281, 2.779, 1.015)
ob_projector.lock_rotations_4d = False
ob_projector.empty_display_type = 'ARROWS'
ob_projector.lineart.crease_threshold = 0.0
ob_light.location = (4.076, 1.005, 5.904)
ob_light.rotation_euler = (0.6503, 0.05522, 1.866)
ob_light.lock_rotations_4d = False
ob_light.empty_display_type = 'ARROWS'
ob_light.color = (0.0, 0.0, 0.0, 0.0)
ob_light.lineart.crease_threshold = 0.0
ob_camera.location = (7.359, -6.926, 4.958)
ob_camera.rotation_euler = (1.109, 0.0, 0.8149)
ob_camera.lock_rotations_4d = False
ob_camera.empty_display_type = 'ARROWS'
ob_camera.color = (0.0, 0.0, 0.0, 0.0)
ob_camera.display_type = 'WIRE'
ob_camera.lineart.crease_threshold = 0.0

# ---- collection membership
col_collection.objects.link(ob_projector)
col_collection.objects.link(ob_light)
col_collection.objects.link(ob_camera)

# ---- scene / render settings (as saved in the file)
scene.camera = ob_camera
scene.frame_start = 1; scene.frame_end = 250; scene.frame_set(1)
scene.render.engine = 'BLENDER_EEVEE_NEXT'
scene.cycles.sampling_pattern = 'TABULATED_SOBOL'
bpy.context.view_layer.update()
